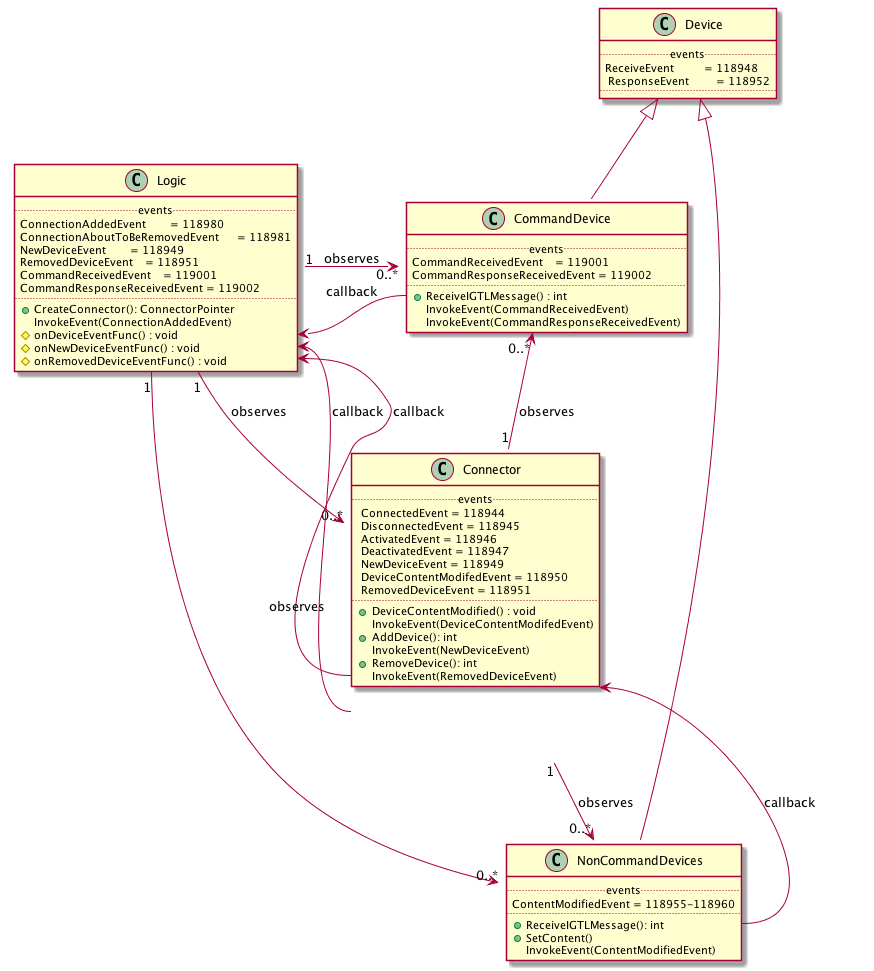

The diagram above was rendered by PlantUML. Its source (embedded in the PNG):
@startuml
  class Connector{
   ..events..
    ConnectedEvent = 118944
    DisconnectedEvent = 118945
    ActivatedEvent = 118946
    DeactivatedEvent = 118947
    NewDeviceEvent = 118949    
    DeviceContentModifedEvent = 118950
    RemovedDeviceEvent = 118951
   ..
   +DeviceContentModified() : void
   InvokeEvent(DeviceContentModifedEvent)
   +AddDevice(): int
   InvokeEvent(NewDeviceEvent)
   +RemoveDevice(): int
   InvokeEvent(RemovedDeviceEvent)
  }
	
	class Device{
	 ..events..
	 ReceiveEvent          = 118948
   ResponseEvent         = 118952
	 ..
	}
	
	class CommandDevice{
   ..events..
	 CommandReceivedEvent    = 119001
	 CommandResponseReceivedEvent = 119002
	 ..
	 +ReceiveIGTLMessage() : int 
	 InvokeEvent(CommandReceivedEvent)
	 InvokeEvent(CommandResponseReceivedEvent)
	}
	
	class NonCommandDevices{
	 ..events..
	 ContentModifiedEvent = 118955-118960
	 ..
	 +ReceiveIGTLMessage(): int
	 +SetContent()
	 InvokeEvent(ContentModifiedEvent)
	}
	
	class Logic {
		..events..
		ConnectionAddedEvent        = 118980 
		ConnectionAboutToBeRemovedEvent      = 118981
		NewDeviceEvent        = 118949
		RemovedDeviceEvent    = 118951
		CommandReceivedEvent    = 119001
		CommandResponseReceivedEvent = 119002
		....
		+CreateConnector(): ConnectorPointer
		InvokeEvent(ConnectionAddedEvent)
		#onDeviceEventFunc() : void
		#onNewDeviceEventFunc() : void
		#onRemovedDeviceEventFunc() : void
	}
	together {
	 class Device
	 class CommandDevice
	 class NonCommandDevices
	}
  Device<|--CommandDevice
  Device<|--NonCommandDevices
  Logic"1"-->"0..*"Connector : observes
  Connector"1"-->"0..*"NonCommandDevices : observes
  Logic"1"-->"0..*"NonCommandDevices : observes
  Connector"1"-->"0..*"CommandDevice : observes
  Logic"1"-->"0..*"CommandDevice : observes
  Connector::AddDevice-->Logic::onNewDeviceEventFunc : callback
  Connector::RemovedDevice-->Logic::onRemovedDeviceEventFunc : callback
  NonCommandDevices::ReceiveIGTLMessage-->Connector::DeviceContentModified : callback
  CommandDevice::ReceiveIGTLMessage->Logic::onDeviceEventFunc: callback
@enduml